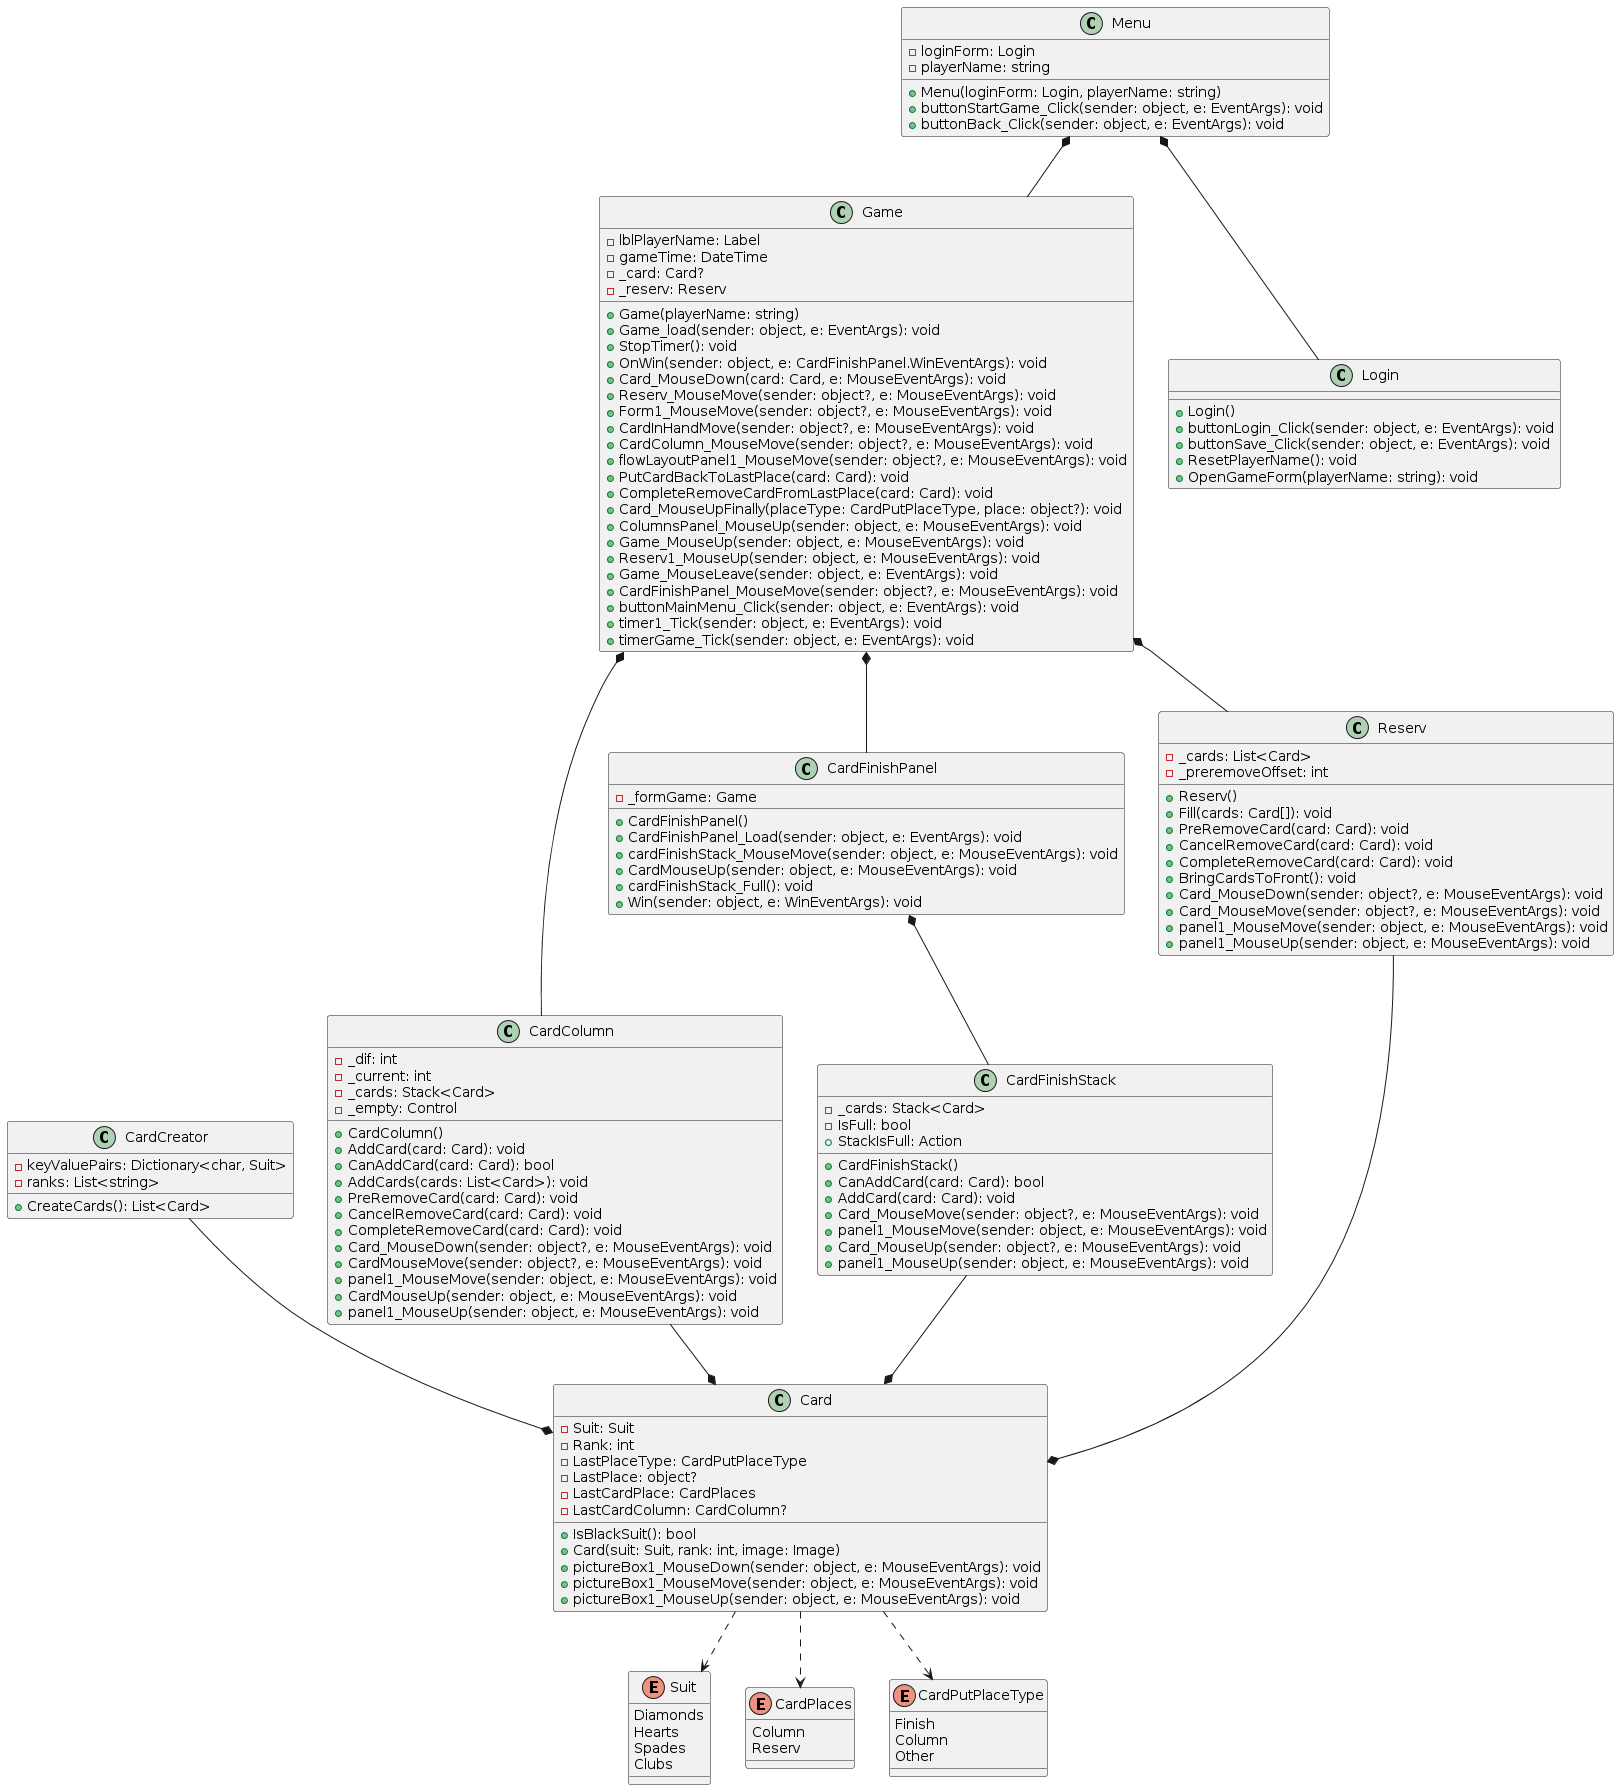

The diagram above was rendered by PlantUML. Its source (embedded in the PNG):
@startuml
class Game {
    - lblPlayerName: Label
    - gameTime: DateTime
    - _card: Card?
    - _reserv: Reserv
    + Game(playerName: string)
    + Game_load(sender: object, e: EventArgs): void
    + StopTimer(): void
    + OnWin(sender: object, e: CardFinishPanel.WinEventArgs): void
    + Card_MouseDown(card: Card, e: MouseEventArgs): void
    + Reserv_MouseMove(sender: object?, e: MouseEventArgs): void
    + Form1_MouseMove(sender: object?, e: MouseEventArgs): void
    + CardInHandMove(sender: object?, e: MouseEventArgs): void
    + CardColumn_MouseMove(sender: object?, e: MouseEventArgs): void
    + flowLayoutPanel1_MouseMove(sender: object?, e: MouseEventArgs): void
    + PutCardBackToLastPlace(card: Card): void
    + CompleteRemoveCardFromLastPlace(card: Card): void
    + Card_MouseUpFinally(placeType: CardPutPlaceType, place: object?): void
    + ColumnsPanel_MouseUp(sender: object, e: MouseEventArgs): void
    + Game_MouseUp(sender: object, e: MouseEventArgs): void
    + Reserv1_MouseUp(sender: object, e: MouseEventArgs): void
    + Game_MouseLeave(sender: object, e: EventArgs): void
    + CardFinishPanel_MouseMove(sender: object?, e: MouseEventArgs): void
    + buttonMainMenu_Click(sender: object, e: EventArgs): void
    + timer1_Tick(sender: object, e: EventArgs): void
    + timerGame_Tick(sender: object, e: EventArgs): void
}

class Card {
    - Suit: Suit
    - Rank: int
    - LastPlaceType: CardPutPlaceType
    - LastPlace: object?
    - LastCardPlace: CardPlaces
    - LastCardColumn: CardColumn?
    + IsBlackSuit(): bool
    + Card(suit: Suit, rank: int, image: Image)
    + pictureBox1_MouseDown(sender: object, e: MouseEventArgs): void
    + pictureBox1_MouseMove(sender: object, e: MouseEventArgs): void
    + pictureBox1_MouseUp(sender: object, e: MouseEventArgs): void
}

class CardColumn {
    - _dif: int
    - _current: int
    - _cards: Stack<Card>
    - _empty: Control
    + CardColumn()
    + AddCard(card: Card): void
    + CanAddCard(card: Card): bool
    + AddCards(cards: List<Card>): void
    + PreRemoveCard(card: Card): void
    + CancelRemoveCard(card: Card): void
    + CompleteRemoveCard(card: Card): void
    + Card_MouseDown(sender: object?, e: MouseEventArgs): void
    + CardMouseMove(sender: object?, e: MouseEventArgs): void
    + panel1_MouseMove(sender: object, e: MouseEventArgs): void
    + CardMouseUp(sender: object, e: MouseEventArgs): void
    + panel1_MouseUp(sender: object, e: MouseEventArgs): void
}

class CardCreator {
    - keyValuePairs: Dictionary<char, Suit>
    - ranks: List<string>
    + CreateCards(): List<Card>
}

class CardFinishPanel {
    - _formGame: Game
    + CardFinishPanel()
    + CardFinishPanel_Load(sender: object, e: EventArgs): void
    + cardFinishStack_MouseMove(sender: object, e: MouseEventArgs): void
    + CardMouseUp(sender: object, e: MouseEventArgs): void
    + cardFinishStack_Full(): void
    + Win(sender: object, e: WinEventArgs): void
}

class CardFinishStack {
    - _cards: Stack<Card>
    - IsFull: bool
    + CardFinishStack()
    + CanAddCard(card: Card): bool
    + AddCard(card: Card): void
    + StackIsFull: Action
    + Card_MouseMove(sender: object?, e: MouseEventArgs): void
    + panel1_MouseMove(sender: object, e: MouseEventArgs): void
    + Card_MouseUp(sender: object?, e: MouseEventArgs): void
    + panel1_MouseUp(sender: object, e: MouseEventArgs): void
}

class Login {
    + Login()
    + buttonLogin_Click(sender: object, e: EventArgs): void
    + buttonSave_Click(sender: object, e: EventArgs): void
    + ResetPlayerName(): void
    + OpenGameForm(playerName: string): void
}

class Menu {
    - loginForm: Login
    - playerName: string
    + Menu(loginForm: Login, playerName: string)
    + buttonStartGame_Click(sender: object, e: EventArgs): void
    + buttonBack_Click(sender: object, e: EventArgs): void
}

class Reserv {
    - _cards: List<Card>
    - _preremoveOffset: int
    + Reserv()
    + Fill(cards: Card[]): void
    + PreRemoveCard(card: Card): void
    + CancelRemoveCard(card: Card): void
    + CompleteRemoveCard(card: Card): void
    + BringCardsToFront(): void
    + Card_MouseDown(sender: object?, e: MouseEventArgs): void
    + Card_MouseMove(sender: object?, e: MouseEventArgs): void
    + panel1_MouseMove(sender: object, e: MouseEventArgs): void
    + panel1_MouseUp(sender: object, e: MouseEventArgs): void
}

enum Suit {
    Diamonds
    Hearts
    Spades
    Clubs
}

enum CardPlaces {
    Column
    Reserv
}

enum CardPutPlaceType {
    Finish
    Column
    Other
}

Game *-- CardFinishPanel
Game *-- CardColumn
Game *-- Reserv
CardColumn --* Card
CardCreator --* Card
CardFinishPanel *-- CardFinishStack
CardFinishStack --* Card
Menu *-- Game
Menu *-- Login
Reserv --* Card
Card ..> Suit
Card ..> CardPlaces
Card ..> CardPutPlaceType
@enduml